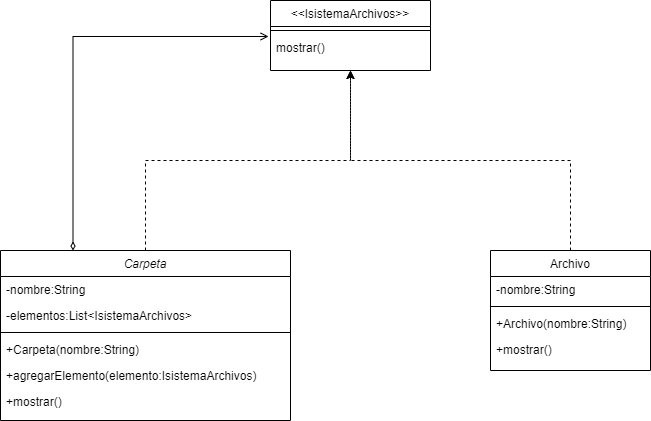

The diagram above was exported from draw.io. Its source (the exported page's mxGraphModel, read from the mxfile embedded in the PNG):
<mxGraphModel dx="1092" dy="1690" grid="1" gridSize="10" guides="1" tooltips="1" connect="1" arrows="1" fold="1" page="1" pageScale="1" pageWidth="827" pageHeight="1169" math="0" shadow="0">
  <root>
    <mxCell id="WIyWlLk6GJQsqaUBKTNV-0" />
    <mxCell id="WIyWlLk6GJQsqaUBKTNV-1" parent="WIyWlLk6GJQsqaUBKTNV-0" />
    <mxCell id="ihxpFxrq_HQLGZRyA4AR-7" style="edgeStyle=orthogonalEdgeStyle;rounded=0;orthogonalLoop=1;jettySize=auto;html=1;exitX=0.5;exitY=0;exitDx=0;exitDy=0;entryX=0.5;entryY=1;entryDx=0;entryDy=0;dashed=1;" edge="1" parent="WIyWlLk6GJQsqaUBKTNV-1" source="zkfFHV4jXpPFQw0GAbJ--0" target="zkfFHV4jXpPFQw0GAbJ--13">
      <mxGeometry relative="1" as="geometry" />
    </mxCell>
    <mxCell id="zkfFHV4jXpPFQw0GAbJ--0" value="Carpeta" style="swimlane;fontStyle=2;align=center;verticalAlign=top;childLayout=stackLayout;horizontal=1;startSize=26;horizontalStack=0;resizeParent=1;resizeLast=0;collapsible=1;marginBottom=0;rounded=0;shadow=0;strokeWidth=1;" parent="WIyWlLk6GJQsqaUBKTNV-1" vertex="1">
      <mxGeometry x="90" y="120" width="290" height="170" as="geometry">
        <mxRectangle x="230" y="140" width="160" height="26" as="alternateBounds" />
      </mxGeometry>
    </mxCell>
    <mxCell id="zkfFHV4jXpPFQw0GAbJ--1" value="-nombre:String" style="text;align=left;verticalAlign=top;spacingLeft=4;spacingRight=4;overflow=hidden;rotatable=0;points=[[0,0.5],[1,0.5]];portConstraint=eastwest;" parent="zkfFHV4jXpPFQw0GAbJ--0" vertex="1">
      <mxGeometry y="26" width="290" height="26" as="geometry" />
    </mxCell>
    <mxCell id="zkfFHV4jXpPFQw0GAbJ--3" value="-elementos:List&lt;IsistemaArchivos&gt;" style="text;align=left;verticalAlign=top;spacingLeft=4;spacingRight=4;overflow=hidden;rotatable=0;points=[[0,0.5],[1,0.5]];portConstraint=eastwest;rounded=0;shadow=0;html=0;" parent="zkfFHV4jXpPFQw0GAbJ--0" vertex="1">
      <mxGeometry y="52" width="290" height="26" as="geometry" />
    </mxCell>
    <mxCell id="zkfFHV4jXpPFQw0GAbJ--4" value="" style="line;html=1;strokeWidth=1;align=left;verticalAlign=middle;spacingTop=-1;spacingLeft=3;spacingRight=3;rotatable=0;labelPosition=right;points=[];portConstraint=eastwest;" parent="zkfFHV4jXpPFQw0GAbJ--0" vertex="1">
      <mxGeometry y="78" width="290" height="8" as="geometry" />
    </mxCell>
    <mxCell id="zkfFHV4jXpPFQw0GAbJ--5" value="+Carpeta(nombre:String)" style="text;align=left;verticalAlign=top;spacingLeft=4;spacingRight=4;overflow=hidden;rotatable=0;points=[[0,0.5],[1,0.5]];portConstraint=eastwest;" parent="zkfFHV4jXpPFQw0GAbJ--0" vertex="1">
      <mxGeometry y="86" width="290" height="26" as="geometry" />
    </mxCell>
    <mxCell id="ihxpFxrq_HQLGZRyA4AR-0" value="+agregarElemento(elemento:IsistemaArchivos)" style="text;align=left;verticalAlign=top;spacingLeft=4;spacingRight=4;overflow=hidden;rotatable=0;points=[[0,0.5],[1,0.5]];portConstraint=eastwest;" vertex="1" parent="zkfFHV4jXpPFQw0GAbJ--0">
      <mxGeometry y="112" width="290" height="26" as="geometry" />
    </mxCell>
    <mxCell id="ihxpFxrq_HQLGZRyA4AR-1" value="+mostrar()" style="text;align=left;verticalAlign=top;spacingLeft=4;spacingRight=4;overflow=hidden;rotatable=0;points=[[0,0.5],[1,0.5]];portConstraint=eastwest;" vertex="1" parent="zkfFHV4jXpPFQw0GAbJ--0">
      <mxGeometry y="138" width="290" height="26" as="geometry" />
    </mxCell>
    <mxCell id="zkfFHV4jXpPFQw0GAbJ--13" value="&lt;&lt;IsistemaArchivos&gt;&gt;" style="swimlane;fontStyle=0;align=center;verticalAlign=top;childLayout=stackLayout;horizontal=1;startSize=26;horizontalStack=0;resizeParent=1;resizeLast=0;collapsible=1;marginBottom=0;rounded=0;shadow=0;strokeWidth=1;" parent="WIyWlLk6GJQsqaUBKTNV-1" vertex="1">
      <mxGeometry x="360" y="-130" width="160" height="70" as="geometry">
        <mxRectangle x="340" y="380" width="170" height="26" as="alternateBounds" />
      </mxGeometry>
    </mxCell>
    <mxCell id="zkfFHV4jXpPFQw0GAbJ--15" value="" style="line;html=1;strokeWidth=1;align=left;verticalAlign=middle;spacingTop=-1;spacingLeft=3;spacingRight=3;rotatable=0;labelPosition=right;points=[];portConstraint=eastwest;" parent="zkfFHV4jXpPFQw0GAbJ--13" vertex="1">
      <mxGeometry y="26" width="160" height="8" as="geometry" />
    </mxCell>
    <mxCell id="ihxpFxrq_HQLGZRyA4AR-2" value="mostrar()" style="text;align=left;verticalAlign=top;spacingLeft=4;spacingRight=4;overflow=hidden;rotatable=0;points=[[0,0.5],[1,0.5]];portConstraint=eastwest;" vertex="1" parent="zkfFHV4jXpPFQw0GAbJ--13">
      <mxGeometry y="34" width="160" height="26" as="geometry" />
    </mxCell>
    <mxCell id="ihxpFxrq_HQLGZRyA4AR-8" style="edgeStyle=orthogonalEdgeStyle;rounded=0;orthogonalLoop=1;jettySize=auto;html=1;exitX=0.5;exitY=0;exitDx=0;exitDy=0;entryX=0.5;entryY=1;entryDx=0;entryDy=0;dashed=1;" edge="1" parent="WIyWlLk6GJQsqaUBKTNV-1" source="zkfFHV4jXpPFQw0GAbJ--17" target="zkfFHV4jXpPFQw0GAbJ--13">
      <mxGeometry relative="1" as="geometry" />
    </mxCell>
    <mxCell id="zkfFHV4jXpPFQw0GAbJ--17" value="Archivo" style="swimlane;fontStyle=0;align=center;verticalAlign=top;childLayout=stackLayout;horizontal=1;startSize=26;horizontalStack=0;resizeParent=1;resizeLast=0;collapsible=1;marginBottom=0;rounded=0;shadow=0;strokeWidth=1;" parent="WIyWlLk6GJQsqaUBKTNV-1" vertex="1">
      <mxGeometry x="580" y="120" width="160" height="120" as="geometry">
        <mxRectangle x="550" y="140" width="160" height="26" as="alternateBounds" />
      </mxGeometry>
    </mxCell>
    <mxCell id="zkfFHV4jXpPFQw0GAbJ--18" value="-nombre:String" style="text;align=left;verticalAlign=top;spacingLeft=4;spacingRight=4;overflow=hidden;rotatable=0;points=[[0,0.5],[1,0.5]];portConstraint=eastwest;" parent="zkfFHV4jXpPFQw0GAbJ--17" vertex="1">
      <mxGeometry y="26" width="160" height="26" as="geometry" />
    </mxCell>
    <mxCell id="zkfFHV4jXpPFQw0GAbJ--23" value="" style="line;html=1;strokeWidth=1;align=left;verticalAlign=middle;spacingTop=-1;spacingLeft=3;spacingRight=3;rotatable=0;labelPosition=right;points=[];portConstraint=eastwest;" parent="zkfFHV4jXpPFQw0GAbJ--17" vertex="1">
      <mxGeometry y="52" width="160" height="8" as="geometry" />
    </mxCell>
    <mxCell id="zkfFHV4jXpPFQw0GAbJ--24" value="+Archivo(nombre:String)" style="text;align=left;verticalAlign=top;spacingLeft=4;spacingRight=4;overflow=hidden;rotatable=0;points=[[0,0.5],[1,0.5]];portConstraint=eastwest;" parent="zkfFHV4jXpPFQw0GAbJ--17" vertex="1">
      <mxGeometry y="60" width="160" height="26" as="geometry" />
    </mxCell>
    <mxCell id="zkfFHV4jXpPFQw0GAbJ--25" value="+mostrar()" style="text;align=left;verticalAlign=top;spacingLeft=4;spacingRight=4;overflow=hidden;rotatable=0;points=[[0,0.5],[1,0.5]];portConstraint=eastwest;" parent="zkfFHV4jXpPFQw0GAbJ--17" vertex="1">
      <mxGeometry y="86" width="160" height="26" as="geometry" />
    </mxCell>
    <mxCell id="ihxpFxrq_HQLGZRyA4AR-11" style="edgeStyle=orthogonalEdgeStyle;shape=connector;rounded=0;orthogonalLoop=1;jettySize=auto;html=1;exitX=0.25;exitY=0;exitDx=0;exitDy=0;entryX=-0.012;entryY=0.077;entryDx=0;entryDy=0;entryPerimeter=0;labelBackgroundColor=default;strokeColor=default;strokeWidth=1;align=center;verticalAlign=middle;fontFamily=Helvetica;fontSize=11;fontColor=default;startArrow=diamondThin;startFill=0;endArrow=open;endFill=0;sourcePerimeterSpacing=18;targetPerimeterSpacing=6;" edge="1" parent="WIyWlLk6GJQsqaUBKTNV-1" source="zkfFHV4jXpPFQw0GAbJ--0" target="ihxpFxrq_HQLGZRyA4AR-2">
      <mxGeometry relative="1" as="geometry" />
    </mxCell>
  </root>
</mxGraphModel>